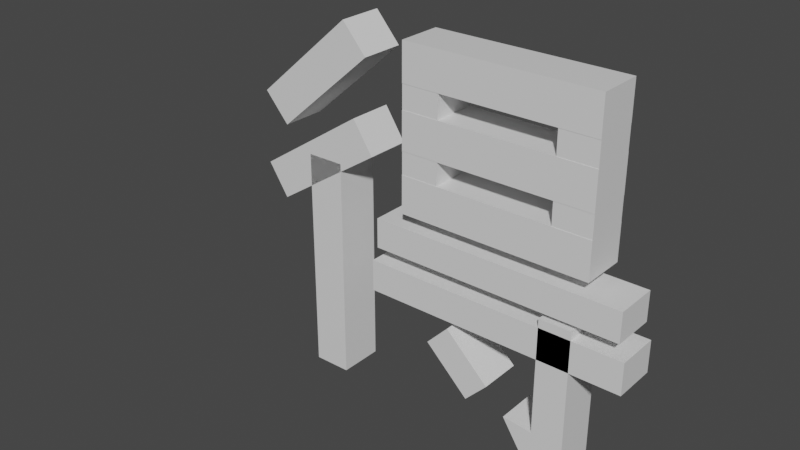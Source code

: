 # Source: toku2.blend  (saved by Blender 2.83.18; exported with 4.5.12 LTS)
import bpy
from mathutils import Matrix  # noqa: F401  (used for matrix-valued properties, if any)

bpy.ops.wm.read_factory_settings(use_empty=True)
scene = bpy.context.scene
scene.name = 'Scene'

# ---- collections
col_collection = bpy.data.collections.new('Collection'); scene.collection.children.link(col_collection)

# ---- materials (node trees are filled in below, after node groups)
mat_material = bpy.data.materials.new('Material')
mat_material.alpha_threshold = 0.0
mat_material.use_transparent_shadow = False
mat_material.line_color = (0.0, 0.0, 0.0, 1.0)

# ---- material node trees
mat_material.use_nodes = True; mat_material.node_tree.nodes.clear()
_N = mat_material.node_tree.nodes; _L = mat_material.node_tree.links
n0 = _N.new('ShaderNodeOutputMaterial'); n0.name = 'Material Output'; n0.location = (300, 300)
n1 = _N.new('ShaderNodeBsdfPrincipled'); n1.name = 'Principled BSDF'; n1.location = (10, 300)
n1.distribution = 'GGX'
n1.subsurface_method = 'BURLEY'
n1.inputs[2].default_value = 0.4
n1.inputs[3].default_value = 1.45
n1.inputs[27].default_value = (0.0, 0.0, 0.0, 1.0)
n1.inputs[28].default_value = 1.0
_L.new(n1.outputs[0], n0.inputs[0])
n0.is_active_output = True

# ---- world
world_world = bpy.data.worlds.new('World'); scene.world = world_world
world_world.use_nodes = True; world_world.node_tree.nodes.clear()
_N = world_world.node_tree.nodes; _L = world_world.node_tree.links
n0 = _N.new('ShaderNodeOutputWorld'); n0.name = 'World Output'; n0.location = (300, 300)
n1 = _N.new('ShaderNodeBackground'); n1.name = 'Background'; n1.location = (10, 300)
n1.inputs[0].default_value = (0.05088, 0.05088, 0.05088, 1.0)
_L.new(n1.outputs[0], n0.inputs[0])
n0.is_active_output = True
world_world.color = (0.05088, 0.05088, 0.05088)
world_world.use_sun_shadow = False
world_world.sun_shadow_jitter_overblur = 0.0

# ---- meshes
me_cube = bpy.data.meshes.new('Cube')
me_cube.from_pydata([(0.9142, 1.0, 9.247), (0.9142, 1.0, 7.247), (0.9142, -1.0, 9.247), (0.9142, -1.0, 7.247), (-0.5135, 1.0, 9.247), (-0.5135, 1.0, 7.247), (-0.5135, -1.0, 9.247), (-0.5135, -1.0, 7.247), (0.9142, 1.0, 2.791), (0.9142, 1.0, 0.7914), (0.9142, -1.0, 2.791), (0.9142, -1.0, 0.7914), (-0.5135, 1.0, 2.791), (-0.5135, 1.0, 0.7914), (-0.5135, -1.0, 2.791), (-0.5135, -1.0, 0.7914), (-0.2318, 0.9881, 1.136), (-0.5135, 0.9881, 1.136), (-0.2318, -0.9881, 1.136), (-0.5135, -0.9881, 1.136), (-0.2318, 0.9881, 8.941), (-0.5135, 0.9881, 8.941), (-0.2318, -0.9881, 8.941), (-0.5135, -0.9881, 8.941), (0.9141, 0.9881, 1.136), (0.6325, 0.9881, 1.136), (0.9141, -0.9881, 1.136), (0.6325, -0.9881, 1.136), (0.9141, 0.9881, 8.941), (0.6325, 0.9881, 8.941), (0.9141, -0.9881, 8.941), (0.6325, -0.9881, 8.941), (0.9142, 1.0, 5.99), (0.9142, 1.0, 3.99), (0.9142, -1.0, 5.99), (0.9142, -1.0, 3.99), (-0.5135, 1.0, 5.99), (-0.5135, 1.0, 3.99), (-0.5135, -1.0, 5.99), (-0.5135, -1.0, 3.99)], [], [(0, 4, 6, 2), (3, 2, 6, 7), (7, 6, 4, 5), (5, 1, 3, 7), (1, 0, 2, 3), (5, 4, 0, 1), (8, 12, 14, 10), (11, 10, 14, 15), (15, 14, 12, 13), (13, 9, 11, 15), (9, 8, 10, 11), (13, 12, 8, 9), (16, 20, 22, 18), (19, 18, 22, 23), (23, 22, 20, 21), (21, 17, 19, 23), (17, 16, 18, 19), (21, 20, 16, 17), (24, 28, 30, 26), (27, 26, 30, 31), (31, 30, 28, 29), (29, 25, 27, 31), (25, 24, 26, 27), (29, 28, 24, 25), (32, 36, 38, 34), (35, 34, 38, 39), (39, 38, 36, 37), (37, 33, 35, 39), (33, 32, 34, 35), (37, 36, 32, 33)])
_uv = me_cube.uv_layers.new(name='UVMap')
_uv.uv.foreach_set('vector', [0.625, 0.5, 0.875, 0.5, 0.875, 0.75, 0.625, 0.75, 0.375, 0.75, 0.625, 0.75, 0.625, 1.0, 0.375, 1.0, 0.375, 0.0, 0.625, 0.0, 0.625, 0.25, 0.375, 0.25, 0.125, 0.5, 0.375, 0.5, 0.375, 0.75, 0.125, 0.75, 0.375, 0.5, 0.625, 0.5, 0.625, 0.75, 0.375, 0.75, 0.375, 0.25, 0.625, 0.25, 0.625, 0.5, 0.375, 0.5, 0.625, 0.5, 0.875, 0.5, 0.875, 0.75, 0.625, 0.75, 0.375, 0.75, 0.625, 0.75, 0.625, 1.0, 0.375, 1.0, 0.375, 0.0, 0.625, 0.0, 0.625, 0.25, 0.375, 0.25, 0.125, 0.5, 0.375, 0.5, 0.375, 0.75, 0.125, 0.75, 0.375, 0.5, 0.625, 0.5, 0.625, 0.75, 0.375, 0.75, 0.375, 0.25, 0.625, 0.25, 0.625, 0.5, 0.375, 0.5, 0.625, 0.5, 0.875, 0.5, 0.875, 0.75, 0.625, 0.75, 0.375, 0.75, 0.625, 0.75, 0.625, 1.0, 0.375, 1.0, 0.375, 0.0, 0.625, 0.0, 0.625, 0.25, 0.375, 0.25, 0.125, 0.5, 0.375, 0.5, 0.375, 0.75, 0.125, 0.75, 0.375, 0.5, 0.625, 0.5, 0.625, 0.75, 0.375, 0.75, 0.375, 0.25, 0.625, 0.25, 0.625, 0.5, 0.375, 0.5, 0.625, 0.5, 0.875, 0.5, 0.875, 0.75, 0.625, 0.75, 0.375, 0.75, 0.625, 0.75, 0.625, 1.0, 0.375, 1.0, 0.375, 0.0, 0.625, 0.0, 0.625, 0.25, 0.375, 0.25, 0.125, 0.5, 0.375, 0.5, 0.375, 0.75, 0.125, 0.75, 0.375, 0.5, 0.625, 0.5, 0.625, 0.75, 0.375, 0.75, 0.375, 0.25, 0.625, 0.25, 0.625, 0.5, 0.375, 0.5, 0.625, 0.5, 0.875, 0.5, 0.875, 0.75, 0.625, 0.75, 0.375, 0.75, 0.625, 0.75, 0.625, 1.0, 0.375, 1.0, 0.375, 0.0, 0.625, 0.0, 0.625, 0.25, 0.375, 0.25, 0.125, 0.5, 0.375, 0.5, 0.375, 0.75, 0.125, 0.75, 0.375, 0.5, 0.625, 0.5, 0.625, 0.75, 0.375, 0.75, 0.375, 0.25, 0.625, 0.25, 0.625, 0.5, 0.375, 0.5])
me_cube.materials.append(mat_material)
me_cube.use_remesh_preserve_volume = False
me_cube.use_remesh_preserve_attributes = False
me_cube.use_mirror_vertex_groups = False
me_cube.update()
me_cube_013 = bpy.data.meshes.new('Cube.013')
me_cube_013.from_pydata([(1.745, 1.0, -9.81), (1.745, 1.0, -11.81), (1.745, -1.0, -9.81), (1.745, -1.0, -11.81), (-0.2545, 1.0, -9.81), (-0.2545, 1.0, -11.81), (-0.2545, -1.0, -9.81), (-0.2545, -1.0, -11.81), (2.57, 1.0, -6.924), (2.493, 1.0, -8.906), (2.57, -1.0, -6.924), (2.493, -1.0, -8.906), (0.5883, 1.0, -5.986), (0.5109, 1.0, -7.967), (0.5883, -1.0, -5.986), (0.5109, -1.0, -7.967), (3.455, 1.0, 2.396), (3.89, 1.0, 1.088), (3.455, -1.0, 2.396), (3.89, -1.0, 1.088), (1.198, 1.0, -6.615), (1.632, 1.0, -7.924), (1.198, -1.0, -6.615), (1.632, -1.0, -7.924)], [], [(0, 4, 6, 2), (3, 2, 6, 7), (7, 6, 4, 5), (5, 1, 3, 7), (1, 0, 2, 3), (5, 4, 0, 1), (8, 12, 14, 10), (11, 10, 14, 15), (15, 14, 12, 13), (13, 9, 11, 15), (9, 8, 10, 11), (13, 12, 8, 9), (16, 20, 22, 18), (19, 18, 22, 23), (23, 22, 20, 21), (21, 17, 19, 23), (17, 16, 18, 19), (21, 20, 16, 17)])
_uv = me_cube_013.uv_layers.new(name='UVMap')
_uv.uv.foreach_set('vector', [0.625, 0.5, 0.875, 0.5, 0.875, 0.75, 0.625, 0.75, 0.375, 0.75, 0.625, 0.75, 0.625, 1.0, 0.375, 1.0, 0.375, 0.0, 0.625, 0.0, 0.625, 0.25, 0.375, 0.25, 0.125, 0.5, 0.375, 0.5, 0.375, 0.75, 0.125, 0.75, 0.375, 0.5, 0.625, 0.5, 0.625, 0.75, 0.375, 0.75, 0.375, 0.25, 0.625, 0.25, 0.625, 0.5, 0.375, 0.5, 0.625, 0.5, 0.875, 0.5, 0.875, 0.75, 0.625, 0.75, 0.375, 0.75, 0.625, 0.75, 0.625, 1.0, 0.375, 1.0, 0.375, 0.0, 0.625, 0.0, 0.625, 0.25, 0.375, 0.25, 0.125, 0.5, 0.375, 0.5, 0.375, 0.75, 0.125, 0.75, 0.375, 0.5, 0.625, 0.5, 0.625, 0.75, 0.375, 0.75, 0.375, 0.25, 0.625, 0.25, 0.625, 0.5, 0.375, 0.5, 0.625, 0.5, 0.875, 0.5, 0.875, 0.75, 0.625, 0.75, 0.375, 0.75, 0.625, 0.75, 0.625, 1.0, 0.375, 1.0, 0.375, 0.0, 0.625, 0.0, 0.625, 0.25, 0.375, 0.25, 0.125, 0.5, 0.375, 0.5, 0.375, 0.75, 0.125, 0.75, 0.375, 0.5, 0.625, 0.5, 0.625, 0.75, 0.375, 0.75, 0.375, 0.25, 0.625, 0.25, 0.625, 0.5, 0.375, 0.5])
me_cube_013.materials.append(mat_material)
me_cube_013.use_remesh_preserve_volume = False
me_cube_013.use_remesh_preserve_attributes = False
me_cube_013.use_mirror_vertex_groups = False
me_cube_013.update()
me_cube_009 = bpy.data.meshes.new('Cube.009')
me_cube_009.from_pydata([(-0.005299, 1.0, 8.183), (0.2629, 1.0, 8.183), (-0.005299, -1.0, 8.183), (0.2629, -1.0, 8.183), (-0.005299, 1.0, -5.197), (0.2629, 1.0, -5.197), (-0.005299, -1.0, -5.197), (0.2629, -1.0, -5.197)], [], [(0, 4, 6, 2), (3, 2, 6, 7), (7, 6, 4, 5), (5, 1, 3, 7), (1, 0, 2, 3), (5, 4, 0, 1)])
_uv = me_cube_009.uv_layers.new(name='UVMap')
_uv.uv.foreach_set('vector', [0.625, 0.5, 0.875, 0.5, 0.875, 0.75, 0.625, 0.75, 0.375, 0.75, 0.625, 0.75, 0.625, 1.0, 0.375, 1.0, 0.375, 0.0, 0.625, 0.0, 0.625, 0.25, 0.375, 0.25, 0.125, 0.5, 0.375, 0.5, 0.375, 0.75, 0.125, 0.75, 0.375, 0.5, 0.625, 0.5, 0.625, 0.75, 0.375, 0.75, 0.375, 0.25, 0.625, 0.25, 0.625, 0.5, 0.375, 0.5])
me_cube_009.materials.append(mat_material)
me_cube_009.use_remesh_preserve_volume = False
me_cube_009.use_remesh_preserve_attributes = False
me_cube_009.use_mirror_vertex_groups = False
me_cube_009.update()
me_cube_016 = bpy.data.meshes.new('Cube.016')
me_cube_016.from_pydata([(0.4001, 1.0, 8.496), (0.6875, 1.0, 8.496), (0.4001, -1.0, 8.496), (0.6875, -1.0, 8.496), (0.4001, 1.0, -5.509), (0.6875, 1.0, -5.509), (0.4001, -1.0, -5.509), (0.6875, -1.0, -5.509), (1.642, 1.0, 5.852), (1.38, 1.0, 4.157), (1.642, -1.0, 5.852), (1.38, -1.0, 4.157), (0.3194, 1.0, 5.852), (0.3194, 1.0, 4.157), (0.3194, -1.0, 5.852), (0.3194, -1.0, 4.157), (1.627, 1.0, 3.614), (1.627, -1.0, 3.614), (1.353, 1.0, 2.569), (1.353, -1.0, 2.569), (1.144, 1.0, 1.518), (1.352, 1.0, 0.3453), (1.144, -1.0, 1.518), (1.352, -1.0, 0.3453), (0.757, 1.0, -0.8646), (0.9645, 1.0, -2.038), (0.757, -1.0, -0.8646), (0.9645, -1.0, -2.038)], [], [(0, 4, 6, 2), (3, 2, 6, 7), (7, 6, 4, 5), (5, 1, 3, 7), (1, 0, 2, 3), (5, 4, 0, 1), (8, 12, 14, 10), (11, 10, 14, 15), (15, 14, 12, 13), (13, 9, 11, 15), (9, 8, 10, 11), (13, 12, 8, 9), (10, 8, 16, 17), (17, 16, 18, 19), (19, 18, 9, 11), (10, 17, 19, 11), (20, 24, 26, 22), (23, 22, 26, 27), (27, 26, 24, 25), (25, 21, 23, 27), (21, 20, 22, 23), (25, 24, 20, 21), (16, 8, 9, 18)])
_uv = me_cube_016.uv_layers.new(name='UVMap')
_uv.uv.foreach_set('vector', [0.625, 0.5, 0.875, 0.5, 0.875, 0.75, 0.625, 0.75, 0.375, 0.75, 0.625, 0.75, 0.625, 1.0, 0.375, 1.0, 0.375, 0.0, 0.625, 0.0, 0.625, 0.25, 0.375, 0.25, 0.125, 0.5, 0.375, 0.5, 0.375, 0.75, 0.125, 0.75, 0.375, 0.5, 0.625, 0.5, 0.625, 0.75, 0.375, 0.75, 0.375, 0.25, 0.625, 0.25, 0.625, 0.5, 0.375, 0.5, 0.625, 0.5, 0.875, 0.5, 0.875, 0.75, 0.625, 0.75, 0.375, 0.75, 0.625, 0.75, 0.625, 1.0, 0.375, 1.0, 0.375, 0.0, 0.625, 0.0, 0.625, 0.25, 0.375, 0.25, 0.125, 0.5, 0.375, 0.5, 0.375, 0.75, 0.125, 0.75, 0.375, 0.5, 0.625, 0.5, 0.625, 0.75, 0.375, 0.75, 0.375, 0.25, 0.625, 0.25, 0.625, 0.5, 0.375, 0.5, 0.625, 0.75, 0.625, 0.5, 0.625, 0.5, 0.625, 0.75, 0.625, 0.75, 0.625, 0.5, 0.625, 0.5, 0.625, 0.75, 0.625, 0.75, 0.625, 0.5, 0.375, 0.5, 0.375, 0.75, 0.0, 0.0, 0.0, 0.0, 0.0, 0.0, 0.0, 0.0, 0.625, 0.5, 0.875, 0.5, 0.875, 0.75, 0.625, 0.75, 0.375, 0.75, 0.625, 0.75, 0.625, 1.0, 0.375, 1.0, 0.375, 0.0, 0.625, 0.0, 0.625, 0.25, 0.375, 0.25, 0.125, 0.5, 0.375, 0.5, 0.375, 0.75, 0.125, 0.75, 0.375, 0.5, 0.625, 0.5, 0.625, 0.75, 0.375, 0.75, 0.375, 0.25, 0.625, 0.25, 0.625, 0.5, 0.375, 0.5, 0.0, 0.0, 0.0, 0.0, 0.0, 0.0, 0.0, 0.0])
me_cube_016.materials.append(mat_material)
me_cube_016.use_remesh_preserve_volume = False
me_cube_016.use_remesh_preserve_attributes = False
me_cube_016.use_mirror_vertex_groups = False
me_cube_016.update()

# ---- objects
ob_cube = bpy.data.objects.new('Cube', me_cube)
ob_cube_012 = bpy.data.objects.new('Cube.012', me_cube_013)
ob_cube_001 = bpy.data.objects.new('Cube.001', me_cube_009)
ob_cube_002 = bpy.data.objects.new('Cube.002', me_cube_016)

# ---- transforms, parenting, visibility, modifiers, constraints
ob_cube.location = (2.745, 8.185e-08, 4.157)
ob_cube.scale = (3.0, 0.5, 0.4225)
ob_cube.lock_rotations_4d = False
ob_cube.empty_display_type = 'ARROWS'
ob_cube.lineart.crease_threshold = 0.0
ob_cube_012.location = (2.745, 8.185e-08, 4.157)
ob_cube_012.rotation_euler = (-3.19e-09, 2.422, 2.318e-08)
ob_cube_012.scale = (1.473, 0.5, 0.423)
ob_cube_012.lock_rotations_4d = False
ob_cube_012.empty_display_type = 'ARROWS'
ob_cube_012.lineart.crease_threshold = 0.0
ob_cube_001.location = (2.745, 8.185e-08, 4.157)
ob_cube_001.rotation_euler = (-0.0, 1.571, 0.0)
ob_cube_001.scale = (2.492, 0.49, 0.4225)
ob_cube_001.lock_rotations_4d = False
ob_cube_001.empty_display_type = 'ARROWS'
ob_cube_001.lineart.crease_threshold = 0.0
ob_cube_002.location = (2.745, 8.185e-08, 4.157)
ob_cube_002.rotation_euler = (-0.0, 1.571, 0.0)
ob_cube_002.scale = (2.492, 0.49, 0.4225)
ob_cube_002.lock_rotations_4d = False
ob_cube_002.empty_display_type = 'ARROWS'
ob_cube_002.lineart.crease_threshold = 0.0

# ---- collection membership
col_collection.objects.link(ob_cube)
col_collection.objects.link(ob_cube_012)
col_collection.objects.link(ob_cube_001)
col_collection.objects.link(ob_cube_002)

# ---- scene / render settings (as saved in the file)
scene.frame_start = 1; scene.frame_end = 250; scene.frame_set(1)
scene.render.engine = 'BLENDER_EEVEE_NEXT'
scene.cycles.use_denoising = False
scene.cycles.samples = 128
scene.cycles.sampling_pattern = 'TABULATED_SOBOL'
scene.cycles.use_adaptive_sampling = False
scene.cycles.use_light_tree = False
scene.view_settings.view_transform = 'Filmic'
bpy.context.view_layer.update()

# ---- added for rendering (the .blend has no active camera and no usable light): camera, sun
cam_auto = bpy.data.cameras.new('AutoCamera')
cam_auto.lens = 50.0
cam_auto.sensor_width = 36.0
cam_auto.clip_end = 1000.0
ob_auto_camera = bpy.data.objects.new('AutoCamera', cam_auto)
scene.collection.objects.link(ob_auto_camera)
ob_auto_camera.location = (13.7978, -15.6703, 14.3372)
ob_auto_camera.rotation_euler = (1.09748, -7.21219e-08, 0.694738)
scene.camera = ob_auto_camera
light_auto_sun = bpy.data.lights.new('AutoSun', 'SUN')
light_auto_sun.energy = 3.0
light_auto_sun.angle = 0.0523599
ob_auto_sun = bpy.data.objects.new('AutoSun', light_auto_sun)
scene.collection.objects.link(ob_auto_sun)
ob_auto_sun.rotation_euler = (0.872665, 0.174533, 0.523599)
bpy.context.view_layer.update()
